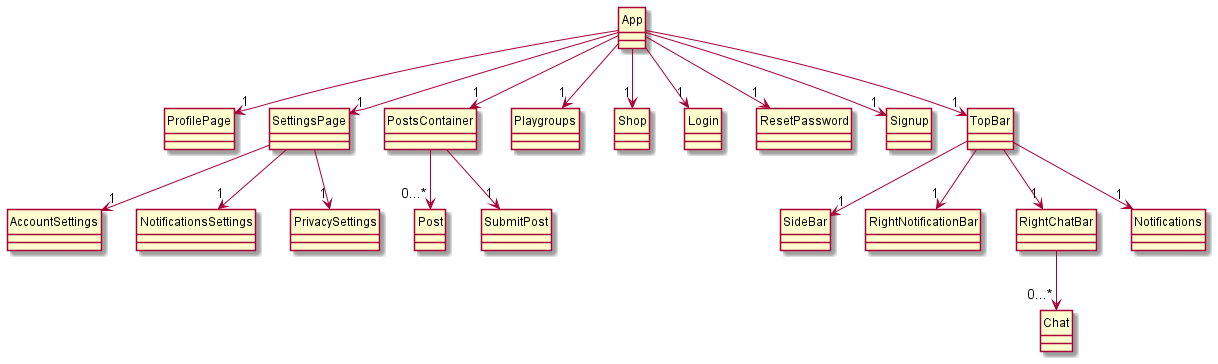

The diagram above was rendered by PlantUML. Its source (embedded in the PNG):
@startuml
hide circle
skinparam classAttributeIconSize 0

class App 
class ProfilePage
class SettingsPage
class PostsContainer
class Playgroups
class Shop
class Post
class SubmitPost
class AccountSettings
class NotificationsSettings
class PrivacySettings
class Chat
class Login
class ResetPassword
class Signup
class TopBar
class SideBar
class RightNotificationBar
class RightChatBar
class Notifications

App -->"1" Login
App -->"1" Signup
App -->"1" ResetPassword
App -->"1" PostsContainer
App -->"1" ProfilePage
App -->"1" SettingsPage
App -->"1" Playgroups
App -->"1" Shop
SettingsPage --> "1" AccountSettings
SettingsPage --> "1" NotificationsSettings
SettingsPage --> "1" PrivacySettings
PostsContainer --> "1" SubmitPost
PostsContainer --> "0...*" Post
TopBar --> "1" SideBar
TopBar --> "1" RightNotificationBar
TopBar --> "1" RightChatBar
TopBar --> "1" Notifications
RightChatBar --> "0...*" Chat
App --> "1" TopBar
@enduml